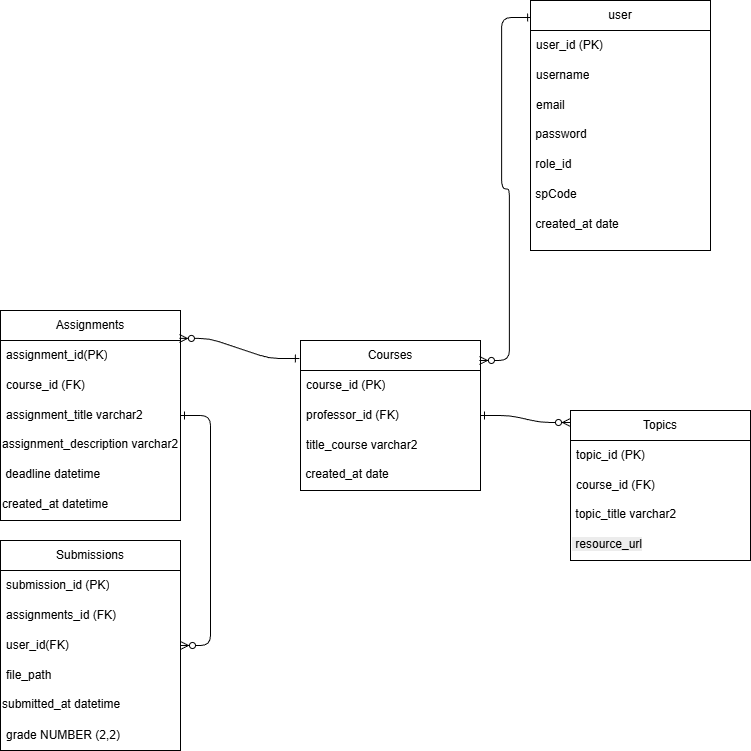

The diagram above was exported from draw.io. Its source (the exported page's mxGraphModel, read from the mxfile embedded in the PNG):
<mxGraphModel dx="2733" dy="1877" grid="1" gridSize="10" guides="1" tooltips="1" connect="1" arrows="1" fold="1" page="1" pageScale="1" pageWidth="850" pageHeight="1100" math="0" shadow="0" extFonts="Permanent Marker^https://fonts.googleapis.com/css?family=Permanent+Marker">
  <root>
    <mxCell id="0" />
    <mxCell id="1" parent="0" />
    <mxCell id="C-vyLk0tnHw3VtMMgP7b-1" edge="1" parent="1" source="6QCGVoqPjvXJEqvy84f3-7" style="edgeStyle=entityRelationEdgeStyle;endArrow=ERzeroToMany;startArrow=ERone;endFill=1;startFill=0;entryX=0;entryY=0.08;entryDx=0;entryDy=0;entryPerimeter=0;" target="6QCGVoqPjvXJEqvy84f3-12" value="">
      <mxGeometry height="100" relative="1" width="100" as="geometry">
        <mxPoint x="250" y="230" as="sourcePoint" />
        <mxPoint x="430" y="275" as="targetPoint" />
      </mxGeometry>
    </mxCell>
    <mxCell id="6QCGVoqPjvXJEqvy84f3-7" parent="1" style="swimlane;fontStyle=0;childLayout=stackLayout;horizontal=1;startSize=30;horizontalStack=0;resizeParent=1;resizeParentMax=0;resizeLast=0;collapsible=1;marginBottom=0;whiteSpace=wrap;html=1;" value="Courses" vertex="1">
      <mxGeometry height="150" width="180" x="-270" y="140" as="geometry" />
    </mxCell>
    <mxCell id="6QCGVoqPjvXJEqvy84f3-8" parent="6QCGVoqPjvXJEqvy84f3-7" style="text;strokeColor=none;fillColor=none;align=left;verticalAlign=middle;spacingLeft=4;spacingRight=4;overflow=hidden;points=[[0,0.5],[1,0.5]];portConstraint=eastwest;rotatable=0;whiteSpace=wrap;html=1;" value="course_id (PK)" vertex="1">
      <mxGeometry height="30" width="180" y="30" as="geometry" />
    </mxCell>
    <mxCell id="6QCGVoqPjvXJEqvy84f3-10" parent="6QCGVoqPjvXJEqvy84f3-7" style="text;strokeColor=none;fillColor=none;align=left;verticalAlign=middle;spacingLeft=4;spacingRight=4;overflow=hidden;points=[[0,0.5],[1,0.5]];portConstraint=eastwest;rotatable=0;whiteSpace=wrap;html=1;" value="professor_id (FK)" vertex="1">
      <mxGeometry height="30" width="180" y="60" as="geometry" />
    </mxCell>
    <mxCell id="6QCGVoqPjvXJEqvy84f3-9" parent="6QCGVoqPjvXJEqvy84f3-7" style="text;strokeColor=none;fillColor=none;align=left;verticalAlign=middle;spacingLeft=4;spacingRight=4;overflow=hidden;points=[[0,0.5],[1,0.5]];portConstraint=eastwest;rotatable=0;whiteSpace=wrap;html=1;" value="title_course varchar2" vertex="1">
      <mxGeometry height="30" width="180" y="90" as="geometry" />
    </mxCell>
    <mxCell id="6QCGVoqPjvXJEqvy84f3-11" parent="6QCGVoqPjvXJEqvy84f3-7" style="text;whiteSpace=wrap;html=1;align=left;" value="&lt;span style=&quot;color: rgb(0, 0, 0); font-family: Helvetica; font-size: 12px; font-style: normal; font-variant-ligatures: normal; font-variant-caps: normal; font-weight: 400; letter-spacing: normal; orphans: 2; text-indent: 0px; text-transform: none; widows: 2; word-spacing: 0px; -webkit-text-stroke-width: 0px; white-space: normal; text-decoration-thickness: initial; text-decoration-style: initial; text-decoration-color: initial; float: none; display: inline !important;&quot;&gt;&amp;nbsp;created_at date&lt;/span&gt;" vertex="1">
      <mxGeometry height="30" width="180" y="120" as="geometry" />
    </mxCell>
    <mxCell id="cZArSZGqEURjJ82VcdfZ-9" edge="1" parent="6QCGVoqPjvXJEqvy84f3-7" source="cZArSZGqEURjJ82VcdfZ-1" style="edgeStyle=entityRelationEdgeStyle;endArrow=ERzeroToMany;startArrow=ERone;endFill=1;startFill=0;entryX=0.994;entryY=0.133;entryDx=0;entryDy=0;exitX=0.006;exitY=0.068;exitDx=0;exitDy=0;exitPerimeter=0;entryPerimeter=0;" target="6QCGVoqPjvXJEqvy84f3-7" value="">
      <mxGeometry height="100" relative="1" width="100" as="geometry">
        <mxPoint x="372.91999999999996" y="-410" as="sourcePoint" />
        <mxPoint x="319.9999999999999" y="-153.95000000000005" as="targetPoint" />
      </mxGeometry>
    </mxCell>
    <mxCell id="6QCGVoqPjvXJEqvy84f3-12" parent="1" style="swimlane;fontStyle=0;childLayout=stackLayout;horizontal=1;startSize=30;horizontalStack=0;resizeParent=1;resizeParentMax=0;resizeLast=0;collapsible=1;marginBottom=0;whiteSpace=wrap;html=1;" value="Topics" vertex="1">
      <mxGeometry height="150" width="180" y="210" as="geometry" />
    </mxCell>
    <mxCell id="6QCGVoqPjvXJEqvy84f3-13" parent="6QCGVoqPjvXJEqvy84f3-12" style="text;strokeColor=none;fillColor=none;align=left;verticalAlign=middle;spacingLeft=4;spacingRight=4;overflow=hidden;points=[[0,0.5],[1,0.5]];portConstraint=eastwest;rotatable=0;whiteSpace=wrap;html=1;" value="topic_id (PK)" vertex="1">
      <mxGeometry height="30" width="180" y="30" as="geometry" />
    </mxCell>
    <mxCell id="6QCGVoqPjvXJEqvy84f3-14" parent="6QCGVoqPjvXJEqvy84f3-12" style="text;strokeColor=none;fillColor=none;align=left;verticalAlign=middle;spacingLeft=4;spacingRight=4;overflow=hidden;points=[[0,0.5],[1,0.5]];portConstraint=eastwest;rotatable=0;whiteSpace=wrap;html=1;" value="course_id (FK)" vertex="1">
      <mxGeometry height="30" width="180" y="60" as="geometry" />
    </mxCell>
    <mxCell id="TMDUGbP6kGNNIW-_1bov-23" parent="6QCGVoqPjvXJEqvy84f3-12" style="text;whiteSpace=wrap;html=1;" value="&amp;nbsp;topic_title varchar2" vertex="1">
      <mxGeometry height="30" width="180" y="90" as="geometry" />
    </mxCell>
    <mxCell id="TMDUGbP6kGNNIW-_1bov-24" parent="6QCGVoqPjvXJEqvy84f3-12" style="text;whiteSpace=wrap;html=1;" value="&lt;span style=&quot;color: rgb(0, 0, 0); font-family: Helvetica; font-size: 12px; font-style: normal; font-variant-ligatures: normal; font-variant-caps: normal; font-weight: 400; letter-spacing: normal; orphans: 2; text-align: left; text-indent: 0px; text-transform: none; widows: 2; word-spacing: 0px; -webkit-text-stroke-width: 0px; white-space: normal; background-color: rgb(236, 236, 236); text-decoration-thickness: initial; text-decoration-style: initial; text-decoration-color: initial; float: none; display: inline !important;&quot;&gt;&amp;nbsp;resource_url&lt;/span&gt;" vertex="1">
      <mxGeometry height="30" width="180" y="120" as="geometry" />
    </mxCell>
    <mxCell id="cZArSZGqEURjJ82VcdfZ-1" parent="1" style="swimlane;fontStyle=0;childLayout=stackLayout;horizontal=1;startSize=30;horizontalStack=0;resizeParent=1;resizeParentMax=0;resizeLast=0;collapsible=1;marginBottom=0;whiteSpace=wrap;html=1;" value="user" vertex="1">
      <mxGeometry height="250" width="180" x="-40" y="-200" as="geometry" />
    </mxCell>
    <mxCell id="cZArSZGqEURjJ82VcdfZ-2" parent="cZArSZGqEURjJ82VcdfZ-1" style="text;strokeColor=none;fillColor=none;align=left;verticalAlign=middle;spacingLeft=4;spacingRight=4;overflow=hidden;points=[[0,0.5],[1,0.5]];portConstraint=eastwest;rotatable=0;whiteSpace=wrap;html=1;" value="user_id (PK)" vertex="1">
      <mxGeometry height="30" width="180" y="30" as="geometry" />
    </mxCell>
    <mxCell id="cZArSZGqEURjJ82VcdfZ-3" parent="cZArSZGqEURjJ82VcdfZ-1" style="text;strokeColor=none;fillColor=none;align=left;verticalAlign=middle;spacingLeft=4;spacingRight=4;overflow=hidden;points=[[0,0.5],[1,0.5]];portConstraint=eastwest;rotatable=0;whiteSpace=wrap;html=1;" value="username" vertex="1">
      <mxGeometry height="30" width="180" y="60" as="geometry" />
    </mxCell>
    <mxCell id="cZArSZGqEURjJ82VcdfZ-4" parent="cZArSZGqEURjJ82VcdfZ-1" style="text;strokeColor=none;fillColor=none;align=left;verticalAlign=middle;spacingLeft=4;spacingRight=4;overflow=hidden;points=[[0,0.5],[1,0.5]];portConstraint=eastwest;rotatable=0;whiteSpace=wrap;html=1;" value="email" vertex="1">
      <mxGeometry height="30" width="180" y="90" as="geometry" />
    </mxCell>
    <mxCell id="cZArSZGqEURjJ82VcdfZ-6" parent="cZArSZGqEURjJ82VcdfZ-1" style="text;whiteSpace=wrap;html=1;" value="&lt;span&gt;&lt;span style=&quot;color: rgb(0, 0, 0); font-family: Helvetica; font-size: 12px; font-style: normal; font-variant-ligatures: normal; font-variant-caps: normal; font-weight: 400; letter-spacing: normal; orphans: 2; text-align: left; text-indent: 0px; text-transform: none; widows: 2; word-spacing: 0px; -webkit-text-stroke-width: 0px; white-space: normal; text-decoration-thickness: initial; text-decoration-style: initial; text-decoration-color: initial; float: none; display: inline !important;&quot;&gt;&amp;nbsp;password&lt;/span&gt;&lt;br&gt;&lt;/span&gt;" vertex="1">
      <mxGeometry height="30" width="180" y="120" as="geometry" />
    </mxCell>
    <mxCell id="cZArSZGqEURjJ82VcdfZ-7" parent="cZArSZGqEURjJ82VcdfZ-1" style="text;whiteSpace=wrap;html=1;" value="&amp;nbsp;role_id" vertex="1">
      <mxGeometry height="30" width="180" y="150" as="geometry" />
    </mxCell>
    <mxCell id="cZArSZGqEURjJ82VcdfZ-5" parent="cZArSZGqEURjJ82VcdfZ-1" style="text;whiteSpace=wrap;html=1;align=left;" value="&lt;span style=&quot;color: rgb(0, 0, 0); font-family: Helvetica; font-size: 12px; font-style: normal; font-variant-ligatures: normal; font-variant-caps: normal; font-weight: 400; letter-spacing: normal; orphans: 2; text-indent: 0px; text-transform: none; widows: 2; word-spacing: 0px; -webkit-text-stroke-width: 0px; white-space: normal; text-decoration-thickness: initial; text-decoration-style: initial; text-decoration-color: initial; float: none; display: inline !important;&quot;&gt;&amp;nbsp;spCode&lt;/span&gt;" vertex="1">
      <mxGeometry height="30" width="180" y="180" as="geometry" />
    </mxCell>
    <mxCell id="cZArSZGqEURjJ82VcdfZ-8" parent="cZArSZGqEURjJ82VcdfZ-1" style="text;whiteSpace=wrap;html=1;" value="&lt;span style=&quot;color: rgb(0, 0, 0); font-family: Helvetica; font-size: 12px; font-style: normal; font-variant-ligatures: normal; font-variant-caps: normal; font-weight: 400; letter-spacing: normal; orphans: 2; text-align: left; text-indent: 0px; text-transform: none; widows: 2; word-spacing: 0px; -webkit-text-stroke-width: 0px; white-space: normal; text-decoration-thickness: initial; text-decoration-style: initial; text-decoration-color: initial; float: none; display: inline !important;&quot;&gt;&amp;nbsp;created_at date&lt;/span&gt;" vertex="1">
      <mxGeometry height="40" width="180" y="210" as="geometry" />
    </mxCell>
    <mxCell id="TMDUGbP6kGNNIW-_1bov-1" parent="1" style="swimlane;fontStyle=0;childLayout=stackLayout;horizontal=1;startSize=30;horizontalStack=0;resizeParent=1;resizeParentMax=0;resizeLast=0;collapsible=1;marginBottom=0;whiteSpace=wrap;html=1;" value="Assignments" vertex="1">
      <mxGeometry height="210" width="180" x="-570" y="110" as="geometry" />
    </mxCell>
    <mxCell id="TMDUGbP6kGNNIW-_1bov-2" parent="TMDUGbP6kGNNIW-_1bov-1" style="text;strokeColor=none;fillColor=none;align=left;verticalAlign=middle;spacingLeft=4;spacingRight=4;overflow=hidden;points=[[0,0.5],[1,0.5]];portConstraint=eastwest;rotatable=0;whiteSpace=wrap;html=1;" value="assignment_id(PK)" vertex="1">
      <mxGeometry height="30" width="180" y="30" as="geometry" />
    </mxCell>
    <mxCell id="TMDUGbP6kGNNIW-_1bov-3" parent="TMDUGbP6kGNNIW-_1bov-1" style="text;strokeColor=none;fillColor=none;align=left;verticalAlign=middle;spacingLeft=4;spacingRight=4;overflow=hidden;points=[[0,0.5],[1,0.5]];portConstraint=eastwest;rotatable=0;whiteSpace=wrap;html=1;" value="course_id (FK)" vertex="1">
      <mxGeometry height="30" width="180" y="60" as="geometry" />
    </mxCell>
    <mxCell id="TMDUGbP6kGNNIW-_1bov-4" parent="TMDUGbP6kGNNIW-_1bov-1" style="text;strokeColor=none;fillColor=none;align=left;verticalAlign=middle;spacingLeft=4;spacingRight=4;overflow=hidden;points=[[0,0.5],[1,0.5]];portConstraint=eastwest;rotatable=0;whiteSpace=wrap;html=1;" value="assignment_title varchar2" vertex="1">
      <mxGeometry height="30" width="180" y="90" as="geometry" />
    </mxCell>
    <mxCell id="TMDUGbP6kGNNIW-_1bov-20" parent="TMDUGbP6kGNNIW-_1bov-1" style="text;whiteSpace=wrap;html=1;align=left;" value="assignment_description varchar2" vertex="1">
      <mxGeometry height="30" width="180" y="120" as="geometry" />
    </mxCell>
    <mxCell id="TMDUGbP6kGNNIW-_1bov-5" parent="TMDUGbP6kGNNIW-_1bov-1" style="text;whiteSpace=wrap;html=1;align=left;" value="&amp;nbsp;deadline datetime" vertex="1">
      <mxGeometry height="30" width="180" y="150" as="geometry" />
    </mxCell>
    <mxCell id="TMDUGbP6kGNNIW-_1bov-21" parent="TMDUGbP6kGNNIW-_1bov-1" style="text;whiteSpace=wrap;html=1;align=left;" value="created_at datetime" vertex="1">
      <mxGeometry height="30" width="180" y="180" as="geometry" />
    </mxCell>
    <mxCell id="TMDUGbP6kGNNIW-_1bov-6" edge="1" parent="1" source="6QCGVoqPjvXJEqvy84f3-7" style="edgeStyle=entityRelationEdgeStyle;endArrow=ERzeroToMany;startArrow=ERone;endFill=1;startFill=0;entryX=0.994;entryY=0.133;entryDx=0;entryDy=0;exitX=-0.006;exitY=0.12;exitDx=0;exitDy=0;exitPerimeter=0;entryPerimeter=0;" target="TMDUGbP6kGNNIW-_1bov-1" value="">
      <mxGeometry height="100" relative="1" width="100" as="geometry">
        <mxPoint x="-237.08000000000004" y="-220" as="sourcePoint" />
        <mxPoint x="-290.0000000000001" y="36.049999999999955" as="targetPoint" />
      </mxGeometry>
    </mxCell>
    <mxCell id="TMDUGbP6kGNNIW-_1bov-7" parent="1" style="swimlane;fontStyle=0;childLayout=stackLayout;horizontal=1;startSize=30;horizontalStack=0;resizeParent=1;resizeParentMax=0;resizeLast=0;collapsible=1;marginBottom=0;whiteSpace=wrap;html=1;" value="Submissions" vertex="1">
      <mxGeometry height="210" width="180" x="-570" y="340" as="geometry" />
    </mxCell>
    <mxCell id="TMDUGbP6kGNNIW-_1bov-8" parent="TMDUGbP6kGNNIW-_1bov-7" style="text;strokeColor=none;fillColor=none;align=left;verticalAlign=middle;spacingLeft=4;spacingRight=4;overflow=hidden;points=[[0,0.5],[1,0.5]];portConstraint=eastwest;rotatable=0;whiteSpace=wrap;html=1;" value="submission_id (PK)" vertex="1">
      <mxGeometry height="30" width="180" y="30" as="geometry" />
    </mxCell>
    <mxCell id="TMDUGbP6kGNNIW-_1bov-9" parent="TMDUGbP6kGNNIW-_1bov-7" style="text;strokeColor=none;fillColor=none;align=left;verticalAlign=middle;spacingLeft=4;spacingRight=4;overflow=hidden;points=[[0,0.5],[1,0.5]];portConstraint=eastwest;rotatable=0;whiteSpace=wrap;html=1;" value="assignments_id (FK)" vertex="1">
      <mxGeometry height="30" width="180" y="60" as="geometry" />
    </mxCell>
    <mxCell id="TMDUGbP6kGNNIW-_1bov-10" parent="TMDUGbP6kGNNIW-_1bov-7" style="text;strokeColor=none;fillColor=none;align=left;verticalAlign=middle;spacingLeft=4;spacingRight=4;overflow=hidden;points=[[0,0.5],[1,0.5]];portConstraint=eastwest;rotatable=0;whiteSpace=wrap;html=1;" value="user_id(FK)" vertex="1">
      <mxGeometry height="30" width="180" y="90" as="geometry" />
    </mxCell>
    <mxCell id="TMDUGbP6kGNNIW-_1bov-14" parent="TMDUGbP6kGNNIW-_1bov-7" style="text;strokeColor=none;fillColor=none;align=left;verticalAlign=middle;spacingLeft=4;spacingRight=4;overflow=hidden;points=[[0,0.5],[1,0.5]];portConstraint=eastwest;rotatable=0;whiteSpace=wrap;html=1;" value="file_path" vertex="1">
      <mxGeometry height="30" width="180" y="120" as="geometry" />
    </mxCell>
    <mxCell id="TMDUGbP6kGNNIW-_1bov-11" parent="TMDUGbP6kGNNIW-_1bov-7" style="text;whiteSpace=wrap;html=1;align=left;" value="submitted_at datetime" vertex="1">
      <mxGeometry height="30" width="180" y="150" as="geometry" />
    </mxCell>
    <mxCell id="TMDUGbP6kGNNIW-_1bov-13" parent="TMDUGbP6kGNNIW-_1bov-7" style="text;strokeColor=none;fillColor=none;align=left;verticalAlign=middle;spacingLeft=4;spacingRight=4;overflow=hidden;points=[[0,0.5],[1,0.5]];portConstraint=eastwest;rotatable=0;whiteSpace=wrap;html=1;" value="grade NUMBER (2,2)" vertex="1">
      <mxGeometry height="30" width="180" y="180" as="geometry" />
    </mxCell>
    <mxCell id="TMDUGbP6kGNNIW-_1bov-12" edge="1" parent="1" source="TMDUGbP6kGNNIW-_1bov-1" style="edgeStyle=entityRelationEdgeStyle;endArrow=ERzeroToMany;startArrow=ERone;endFill=1;startFill=0;" target="TMDUGbP6kGNNIW-_1bov-7" value="">
      <mxGeometry height="100" relative="1" width="100" as="geometry">
        <mxPoint x="-370" y="-70" as="sourcePoint" />
        <mxPoint x="-490" y="-68" as="targetPoint" />
      </mxGeometry>
    </mxCell>
  </root>
</mxGraphModel>